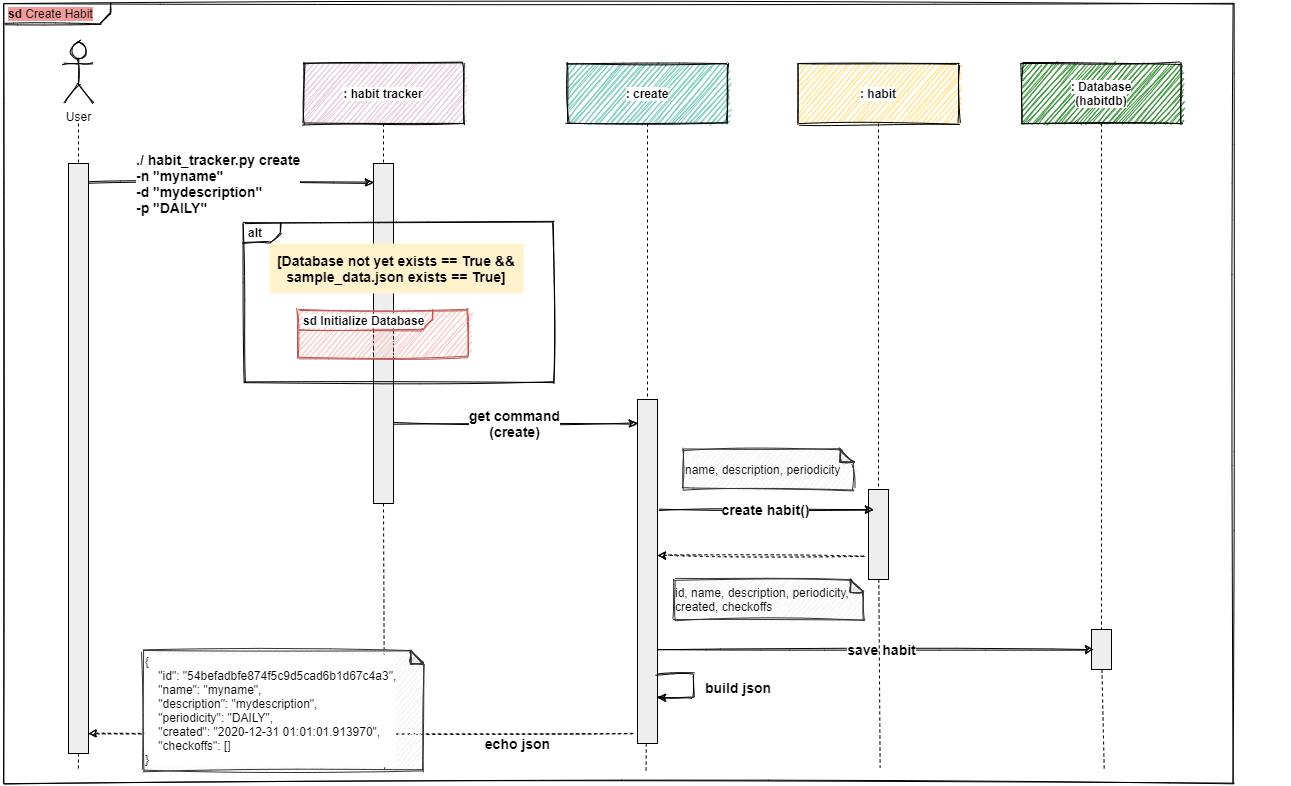

The diagram above was exported from draw.io. Its source (the exported page's mxGraphModel, read from the mxfile embedded in the PNG):
<mxGraphModel dx="3200" dy="1174" grid="1" gridSize="10" guides="1" tooltips="1" connect="1" arrows="1" fold="1" page="1" pageScale="1" pageWidth="1169" pageHeight="1654" math="0" shadow="0">
  <root>
    <mxCell id="jhO1MSZqPspLT0e01oco-0" />
    <mxCell id="jhO1MSZqPspLT0e01oco-1" parent="jhO1MSZqPspLT0e01oco-0" />
    <mxCell id="bntbvD9nfh_SYQdXEJ71-20" value="" style="rounded=0;whiteSpace=wrap;html=1;fontSize=9;fontColor=#666666;align=left;fillColor=#FFFFFF;strokeColor=none;" parent="jhO1MSZqPspLT0e01oco-1" vertex="1">
      <mxGeometry x="-1090" y="827" width="1245" height="10" as="geometry" />
    </mxCell>
    <mxCell id="GTtMyeicXgAGyS8Hi_rS-0" value="&lt;p style=&quot;margin: 0px ; margin-top: 4px ; margin-left: 5px ; text-align: left&quot;&gt;&lt;span style=&quot;background-color: rgb(241 , 156 , 153)&quot;&gt;&lt;b&gt;sd&lt;/b&gt;  Create Habit&lt;/span&gt;&lt;/p&gt;" style="html=1;shape=mxgraph.sysml.package;overflow=fill;labelX=107.33;align=left;spacingLeft=5;verticalAlign=top;spacingTop=-3;sketch=1;" parent="jhO1MSZqPspLT0e01oco-1" vertex="1">
      <mxGeometry x="-1130" y="60" width="1230" height="780" as="geometry" />
    </mxCell>
    <mxCell id="mkn_RyNqxe0p4wegWKPx-3" value="&lt;span style=&quot;background-color: rgb(255 , 255 , 255)&quot;&gt;: habit tracker&lt;/span&gt;" style="shape=rect;html=1;whiteSpace=wrap;align=center;sketch=1;verticalAlign=middle;fillColor=#E6D0DE;fontStyle=1" parent="jhO1MSZqPspLT0e01oco-1" vertex="1">
      <mxGeometry x="-830" y="120" width="160" height="60" as="geometry" />
    </mxCell>
    <mxCell id="mkn_RyNqxe0p4wegWKPx-4" value="" style="shape=rect;html=1;fillColor=#eeeeee;" parent="jhO1MSZqPspLT0e01oco-1" vertex="1">
      <mxGeometry x="-760" y="220" width="20" height="340" as="geometry" />
    </mxCell>
    <mxCell id="mkn_RyNqxe0p4wegWKPx-5" value="" style="edgeStyle=none;html=1;dashed=1;endArrow=none;" parent="jhO1MSZqPspLT0e01oco-1" source="mkn_RyNqxe0p4wegWKPx-3" target="mkn_RyNqxe0p4wegWKPx-4" edge="1">
      <mxGeometry relative="1" as="geometry" />
    </mxCell>
    <mxCell id="mkn_RyNqxe0p4wegWKPx-6" value="" style="edgeStyle=none;html=1;dashed=1;endArrow=none;entryX=0.274;entryY=0.2;entryDx=0;entryDy=0;entryPerimeter=0;" parent="jhO1MSZqPspLT0e01oco-1" target="bntbvD9nfh_SYQdXEJ71-20" edge="1">
      <mxGeometry x="1" relative="1" as="geometry">
        <mxPoint x="-750.4350000000004" y="1064.7399999999998" as="targetPoint" />
        <mxPoint x="-750" y="560" as="sourcePoint" />
      </mxGeometry>
    </mxCell>
    <mxCell id="mkn_RyNqxe0p4wegWKPx-7" value="&lt;span style=&quot;background-color: rgb(255 , 255 , 255)&quot;&gt;: create&lt;/span&gt;" style="shape=rect;html=1;whiteSpace=wrap;align=center;sketch=1;fillColor=#7BCCBE;fontStyle=1" parent="jhO1MSZqPspLT0e01oco-1" vertex="1">
      <mxGeometry x="-566" y="120" width="160" height="60" as="geometry" />
    </mxCell>
    <mxCell id="mkn_RyNqxe0p4wegWKPx-8" value="" style="shape=rect;html=1;fillColor=#eeeeee;" parent="jhO1MSZqPspLT0e01oco-1" vertex="1">
      <mxGeometry x="-496" y="456" width="20" height="344" as="geometry" />
    </mxCell>
    <mxCell id="mkn_RyNqxe0p4wegWKPx-9" value="" style="edgeStyle=none;html=1;dashed=1;endArrow=none;" parent="jhO1MSZqPspLT0e01oco-1" source="mkn_RyNqxe0p4wegWKPx-7" target="mkn_RyNqxe0p4wegWKPx-8" edge="1">
      <mxGeometry relative="1" as="geometry" />
    </mxCell>
    <mxCell id="mkn_RyNqxe0p4wegWKPx-10" value="" style="edgeStyle=none;html=1;dashed=1;endArrow=none;entryX=0.484;entryY=0.2;entryDx=0;entryDy=0;entryPerimeter=0;" parent="jhO1MSZqPspLT0e01oco-1" source="mkn_RyNqxe0p4wegWKPx-8" target="bntbvD9nfh_SYQdXEJ71-20" edge="1">
      <mxGeometry x="1" relative="1" as="geometry">
        <mxPoint x="-486.49500000000035" y="1065.0899999999997" as="targetPoint" />
      </mxGeometry>
    </mxCell>
    <mxCell id="mkn_RyNqxe0p4wegWKPx-11" value="&lt;span style=&quot;background-color: rgb(255 , 255 , 255)&quot;&gt;: habit&lt;/span&gt;" style="shape=rect;html=1;whiteSpace=wrap;align=center;sketch=1;fillColor=#FFE599;fontStyle=1" parent="jhO1MSZqPspLT0e01oco-1" vertex="1">
      <mxGeometry x="-335" y="120" width="160" height="60" as="geometry" />
    </mxCell>
    <mxCell id="mkn_RyNqxe0p4wegWKPx-12" value="" style="shape=rect;html=1;fillColor=#eeeeee;" parent="jhO1MSZqPspLT0e01oco-1" vertex="1">
      <mxGeometry x="-265" y="546" width="20" height="90" as="geometry" />
    </mxCell>
    <mxCell id="mkn_RyNqxe0p4wegWKPx-13" value="" style="edgeStyle=none;html=1;dashed=1;endArrow=none;" parent="jhO1MSZqPspLT0e01oco-1" source="mkn_RyNqxe0p4wegWKPx-11" target="mkn_RyNqxe0p4wegWKPx-12" edge="1">
      <mxGeometry relative="1" as="geometry" />
    </mxCell>
    <mxCell id="mkn_RyNqxe0p4wegWKPx-15" value="&lt;span style=&quot;background-color: rgb(255 , 255 , 255)&quot;&gt;: Database&lt;br&gt;(habitdb)&lt;/span&gt;" style="shape=rect;html=1;whiteSpace=wrap;align=center;sketch=1;verticalAlign=middle;fillColor=#3B943B;fontStyle=1" parent="jhO1MSZqPspLT0e01oco-1" vertex="1">
      <mxGeometry x="-112" y="120" width="160" height="60" as="geometry" />
    </mxCell>
    <mxCell id="mkn_RyNqxe0p4wegWKPx-16" value="" style="shape=rect;html=1;fillColor=#eeeeee;" parent="jhO1MSZqPspLT0e01oco-1" vertex="1">
      <mxGeometry x="-42" y="686" width="20" height="40" as="geometry" />
    </mxCell>
    <mxCell id="mkn_RyNqxe0p4wegWKPx-17" value="" style="edgeStyle=none;html=1;dashed=1;endArrow=none;" parent="jhO1MSZqPspLT0e01oco-1" source="mkn_RyNqxe0p4wegWKPx-15" target="mkn_RyNqxe0p4wegWKPx-16" edge="1">
      <mxGeometry relative="1" as="geometry" />
    </mxCell>
    <mxCell id="mkn_RyNqxe0p4wegWKPx-18" value="" style="edgeStyle=none;html=1;dashed=1;endArrow=none;entryX=0.852;entryY=0;entryDx=0;entryDy=0;entryPerimeter=0;" parent="jhO1MSZqPspLT0e01oco-1" source="mkn_RyNqxe0p4wegWKPx-16" target="bntbvD9nfh_SYQdXEJ71-20" edge="1">
      <mxGeometry x="1" relative="1" as="geometry">
        <mxPoint x="48.85499999999956" y="1065.6099999999997" as="targetPoint" />
      </mxGeometry>
    </mxCell>
    <mxCell id="mkn_RyNqxe0p4wegWKPx-27" value="" style="edgeStyle=orthogonalEdgeStyle;rounded=0;orthogonalLoop=1;jettySize=auto;html=1;exitX=1;exitY=0.5;exitDx=0;exitDy=0;sketch=1;" parent="jhO1MSZqPspLT0e01oco-1" edge="1">
      <mxGeometry relative="1" as="geometry">
        <mxPoint x="-1045" y="239" as="sourcePoint" />
        <mxPoint x="-760" y="239" as="targetPoint" />
      </mxGeometry>
    </mxCell>
    <mxCell id="mkn_RyNqxe0p4wegWKPx-28" value="./ habit_tracker.py create&lt;br style=&quot;font-size: 14px&quot;&gt;-n &quot;myname&quot;&lt;br style=&quot;font-size: 14px&quot;&gt;-d &quot;mydescription&quot;&lt;br style=&quot;font-size: 14px&quot;&gt;-p &quot;DAILY&quot;" style="edgeLabel;html=1;align=left;verticalAlign=middle;resizable=0;points=[];fontSize=14;fontStyle=1" parent="mkn_RyNqxe0p4wegWKPx-27" vertex="1" connectable="0">
      <mxGeometry x="0.0594" relative="1" as="geometry">
        <mxPoint x="-105.58999999999997" as="offset" />
      </mxGeometry>
    </mxCell>
    <mxCell id="mkn_RyNqxe0p4wegWKPx-23" value="" style="shape=rect;html=1;fillColor=#eeeeee;" parent="jhO1MSZqPspLT0e01oco-1" vertex="1">
      <mxGeometry x="-1065" y="220" width="20" height="590" as="geometry" />
    </mxCell>
    <mxCell id="mkn_RyNqxe0p4wegWKPx-24" value="" style="edgeStyle=none;html=1;dashed=1;endArrow=none;" parent="jhO1MSZqPspLT0e01oco-1" target="mkn_RyNqxe0p4wegWKPx-23" edge="1">
      <mxGeometry relative="1" as="geometry">
        <mxPoint x="-1055" y="180" as="sourcePoint" />
      </mxGeometry>
    </mxCell>
    <mxCell id="mkn_RyNqxe0p4wegWKPx-25" value="" style="edgeStyle=none;html=1;dashed=1;endArrow=none;entryX=0.028;entryY=0.05;entryDx=0;entryDy=0;entryPerimeter=0;exitX=0.5;exitY=1;exitDx=0;exitDy=0;" parent="jhO1MSZqPspLT0e01oco-1" source="mkn_RyNqxe0p4wegWKPx-23" target="bntbvD9nfh_SYQdXEJ71-20" edge="1">
      <mxGeometry x="1" relative="1" as="geometry">
        <mxPoint x="-1055" y="1056" as="targetPoint" />
        <mxPoint x="-1055.0999048525218" y="916" as="sourcePoint" />
      </mxGeometry>
    </mxCell>
    <mxCell id="mkn_RyNqxe0p4wegWKPx-26" value="User" style="shape=umlActor;html=1;verticalLabelPosition=bottom;verticalAlign=top;align=center;sketch=1;" parent="jhO1MSZqPspLT0e01oco-1" vertex="1">
      <mxGeometry x="-1070" y="100" width="30" height="60" as="geometry" />
    </mxCell>
    <mxCell id="BLqHhiMBo1pZ4M-SeHyV-6" value="get command&lt;br style=&quot;font-size: 14px;&quot;&gt;(create)" style="edgeStyle=orthogonalEdgeStyle;rounded=0;orthogonalLoop=1;jettySize=auto;html=1;exitX=1;exitY=0.5;exitDx=0;exitDy=0;sketch=1;fontStyle=1;fontSize=14;" parent="jhO1MSZqPspLT0e01oco-1" edge="1">
      <mxGeometry relative="1" as="geometry">
        <mxPoint x="-496" y="480" as="targetPoint" />
        <mxPoint x="-740" y="480" as="sourcePoint" />
      </mxGeometry>
    </mxCell>
    <mxCell id="BLqHhiMBo1pZ4M-SeHyV-13" value="create habit()" style="edgeStyle=orthogonalEdgeStyle;rounded=0;orthogonalLoop=1;jettySize=auto;html=1;exitX=1;exitY=0.5;exitDx=0;exitDy=0;sketch=1;fontSize=14;fontStyle=1" parent="jhO1MSZqPspLT0e01oco-1" edge="1">
      <mxGeometry relative="1" as="geometry">
        <mxPoint x="-260" y="566" as="targetPoint" />
        <mxPoint x="-475" y="566" as="sourcePoint" />
      </mxGeometry>
    </mxCell>
    <mxCell id="BLqHhiMBo1pZ4M-SeHyV-18" value="" style="edgeStyle=orthogonalEdgeStyle;rounded=0;orthogonalLoop=1;jettySize=auto;html=1;entryX=1;entryY=0.5;entryDx=0;entryDy=0;dashed=1;sketch=1;fontSize=14;fontStyle=1" parent="jhO1MSZqPspLT0e01oco-1" edge="1">
      <mxGeometry relative="1" as="geometry">
        <mxPoint x="-270" y="612" as="sourcePoint" />
        <mxPoint x="-476" y="612" as="targetPoint" />
      </mxGeometry>
    </mxCell>
    <mxCell id="BLqHhiMBo1pZ4M-SeHyV-19" value="save habit" style="edgeStyle=orthogonalEdgeStyle;rounded=0;orthogonalLoop=1;jettySize=auto;html=1;sketch=1;fontSize=14;fontStyle=1" parent="jhO1MSZqPspLT0e01oco-1" edge="1">
      <mxGeometry x="0.031" relative="1" as="geometry">
        <mxPoint x="-40" y="706" as="targetPoint" />
        <mxPoint as="offset" />
        <mxPoint x="-476" y="706" as="sourcePoint" />
      </mxGeometry>
    </mxCell>
    <mxCell id="BLqHhiMBo1pZ4M-SeHyV-22" value="&lt;font color=&quot;#000000&quot; style=&quot;font-size: 12px;&quot;&gt;name, description, periodicity&lt;/font&gt;" style="shape=note;whiteSpace=wrap;html=1;backgroundOutline=1;darkOpacity=0.05;fillColor=#f5f5f5;size=13;align=left;fontSize=12;fontColor=#666666;strokeColor=#333333;sketch=1;" parent="jhO1MSZqPspLT0e01oco-1" vertex="1">
      <mxGeometry x="-450" y="506" width="170" height="40" as="geometry" />
    </mxCell>
    <mxCell id="BLqHhiMBo1pZ4M-SeHyV-25" value="&lt;font color=&quot;#000000&quot; style=&quot;font-size: 12px;&quot;&gt;id, name, description, periodicity, created, checkoffs&lt;/font&gt;" style="shape=note;whiteSpace=wrap;html=1;backgroundOutline=1;darkOpacity=0.05;fillColor=#f5f5f5;size=13;align=left;fontSize=12;fontColor=#666666;strokeColor=#333333;sketch=1;" parent="jhO1MSZqPspLT0e01oco-1" vertex="1">
      <mxGeometry x="-460" y="636" width="190" height="40" as="geometry" />
    </mxCell>
    <mxCell id="bntbvD9nfh_SYQdXEJ71-1" value="" style="edgeStyle=none;html=1;dashed=1;endArrow=none;entryX=0.672;entryY=-0.297;entryDx=0;entryDy=0;entryPerimeter=0;" parent="jhO1MSZqPspLT0e01oco-1" source="mkn_RyNqxe0p4wegWKPx-12" target="bntbvD9nfh_SYQdXEJ71-20" edge="1">
      <mxGeometry x="1" relative="1" as="geometry">
        <mxPoint x="-237.53999999999996" y="826.8299999999997" as="targetPoint" />
        <mxPoint x="-240" y="636" as="sourcePoint" />
      </mxGeometry>
    </mxCell>
    <mxCell id="bntbvD9nfh_SYQdXEJ71-4" value="build json" style="edgeStyle=orthogonalEdgeStyle;rounded=0;orthogonalLoop=1;jettySize=auto;html=1;exitX=1;exitY=0.5;exitDx=0;exitDy=0;sketch=1;fontSize=14;fontStyle=1;align=left;" parent="jhO1MSZqPspLT0e01oco-1" edge="1">
      <mxGeometry x="0.0417" y="10" relative="1" as="geometry">
        <mxPoint x="-476" y="754" as="targetPoint" />
        <mxPoint x="-476" y="730" as="sourcePoint" />
        <mxPoint as="offset" />
        <Array as="points">
          <mxPoint x="-440" y="730" />
          <mxPoint x="-440" y="754" />
          <mxPoint x="-476" y="754" />
        </Array>
      </mxGeometry>
    </mxCell>
    <mxCell id="bntbvD9nfh_SYQdXEJ71-15" value="echo json" style="edgeStyle=orthogonalEdgeStyle;rounded=0;orthogonalLoop=1;jettySize=auto;html=1;entryX=1;entryY=0.5;entryDx=0;entryDy=0;dashed=1;sketch=1;fontSize=14;fontStyle=1" parent="jhO1MSZqPspLT0e01oco-1" edge="1">
      <mxGeometry x="-0.5739" y="10" relative="1" as="geometry">
        <mxPoint as="offset" />
        <mxPoint x="-500" y="790" as="sourcePoint" />
        <mxPoint x="-1045" y="790" as="targetPoint" />
      </mxGeometry>
    </mxCell>
    <mxCell id="S5R3WDH1vreJtsJ78qJ3-0" value="&lt;p style=&quot;margin: 0px ; margin-top: 4px ; margin-left: 5px ; text-align: left&quot;&gt;&lt;b&gt;alt&lt;/b&gt;&lt;/p&gt;" style="html=1;shape=mxgraph.sysml.package;overflow=fill;labelX=37;align=left;spacingLeft=5;verticalAlign=top;spacingTop=-3;fillColor=none;sketch=1;" parent="jhO1MSZqPspLT0e01oco-1" vertex="1">
      <mxGeometry x="-890" y="279" width="310" height="160" as="geometry" />
    </mxCell>
    <mxCell id="S5R3WDH1vreJtsJ78qJ3-1" value="&lt;p style=&quot;margin: 0px ; margin-top: 4px ; margin-left: 5px ; text-align: left&quot;&gt;&lt;span style=&quot;background-color: rgb(255 , 255 , 255)&quot;&gt;&lt;span&gt;sd&lt;/span&gt;&amp;nbsp;Initialize Database&lt;/span&gt;&lt;/p&gt;" style="html=1;shape=mxgraph.sysml.package;overflow=fill;labelX=134;align=left;spacingLeft=5;verticalAlign=top;spacingTop=-3;fillColor=#f8cecc;strokeColor=#b85450;sketch=1;fontStyle=1" parent="jhO1MSZqPspLT0e01oco-1" vertex="1">
      <mxGeometry x="-835" y="366.5" width="170" height="47" as="geometry" />
    </mxCell>
    <mxCell id="JlOmvnojHWl6gQoq94vM-0" value="&lt;div style=&quot;font-size: 12px&quot;&gt;&lt;font color=&quot;#000000&quot; style=&quot;font-size: 12px&quot;&gt;{&lt;/font&gt;&lt;/div&gt;&lt;div style=&quot;font-size: 12px&quot;&gt;&lt;font color=&quot;#000000&quot; style=&quot;font-size: 12px&quot;&gt;&amp;nbsp; &amp;nbsp; &quot;id&quot;: &quot;54befadbfe874f5c9d5cad6b1d67c4a3&quot;,&lt;/font&gt;&lt;/div&gt;&lt;div style=&quot;font-size: 12px&quot;&gt;&lt;font color=&quot;#000000&quot; style=&quot;font-size: 12px&quot;&gt;&amp;nbsp; &amp;nbsp; &quot;name&quot;: &quot;myname&quot;,&lt;/font&gt;&lt;/div&gt;&lt;div style=&quot;font-size: 12px&quot;&gt;&lt;font color=&quot;#000000&quot; style=&quot;font-size: 12px&quot;&gt;&amp;nbsp; &amp;nbsp; &quot;description&quot;: &quot;mydescription&quot;,&lt;/font&gt;&lt;/div&gt;&lt;div style=&quot;font-size: 12px&quot;&gt;&lt;font color=&quot;#000000&quot; style=&quot;font-size: 12px&quot;&gt;&amp;nbsp; &amp;nbsp; &quot;periodicity&quot;: &quot;DAILY&quot;,&lt;/font&gt;&lt;/div&gt;&lt;div style=&quot;font-size: 12px&quot;&gt;&lt;font color=&quot;#000000&quot; style=&quot;font-size: 12px&quot;&gt;&amp;nbsp; &amp;nbsp; &quot;created&quot;: &quot;2020-12-31 01:01:01.913970&quot;,&lt;/font&gt;&lt;/div&gt;&lt;div style=&quot;font-size: 12px&quot;&gt;&lt;font color=&quot;#000000&quot; style=&quot;font-size: 12px&quot;&gt;&amp;nbsp; &amp;nbsp; &quot;checkoffs&quot;: [&lt;/font&gt;&lt;span style=&quot;color: rgb(0 , 0 , 0)&quot;&gt;]&lt;/span&gt;&lt;/div&gt;&lt;div style=&quot;font-size: 12px&quot;&gt;&lt;font color=&quot;#000000&quot; style=&quot;font-size: 12px&quot;&gt;}&lt;/font&gt;&lt;/div&gt;" style="shape=note;whiteSpace=wrap;html=1;backgroundOutline=1;darkOpacity=0.05;fillColor=#f5f5f5;size=13;align=left;fontSize=12;fontColor=#666666;strokeColor=#333333;sketch=1;labelBackgroundColor=#ffffff;" parent="jhO1MSZqPspLT0e01oco-1" vertex="1">
      <mxGeometry x="-990" y="707" width="280" height="120" as="geometry" />
    </mxCell>
    <mxCell id="cI0kAIkfYbsgASHOfcI2-0" value="[Database not yet exists == True &amp;amp;&amp;amp; sample_data.json exists == True]" style="text;html=1;align=center;verticalAlign=middle;whiteSpace=wrap;rounded=0;fillColor=#fff2cc;fontStyle=1;fontSize=14;" vertex="1" parent="jhO1MSZqPspLT0e01oco-1">
      <mxGeometry x="-864" y="300" width="254" height="50" as="geometry" />
    </mxCell>
  </root>
</mxGraphModel>